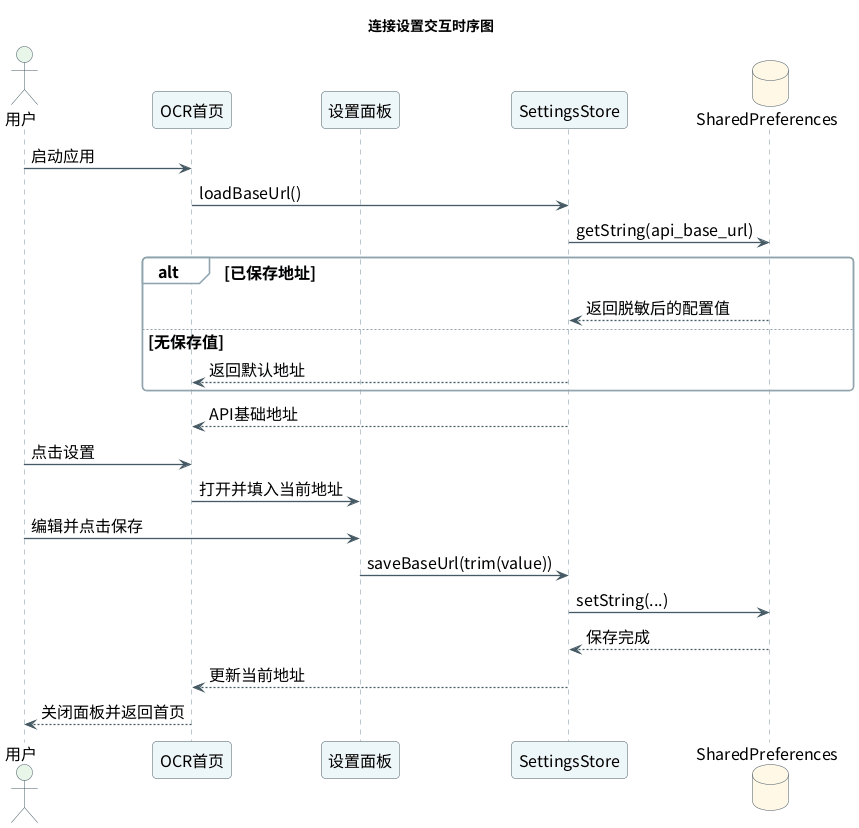

The diagram above was rendered by PlantUML. Its source (embedded in the PNG):
@startuml

skinparam backgroundColor white
skinparam defaultFontName Noto Sans CJK SC
skinparam defaultFontSize 16
skinparam shadowing false
skinparam roundcorner 8
skinparam ArrowColor #455A64
skinparam ArrowThickness 1.3
skinparam packageBorderColor #78909C
skinparam packageBackgroundColor #F8FAFB
skinparam componentBorderColor #455A64
skinparam componentBackgroundColor #EDF6F8
skinparam databaseBorderColor #455A64
skinparam databaseBackgroundColor #FFF8E6
skinparam actorBorderColor #455A64
skinparam actorBackgroundColor #E8F5E9
skinparam sequenceParticipantBorderColor #455A64
skinparam sequenceParticipantBackgroundColor #EDF6F8
skinparam sequenceLifeLineBorderColor #78909C
skinparam sequenceGroupBorderColor #90A4AE
skinparam sequenceGroupBackgroundColor #FAFCFD
skinparam activityBorderColor #455A64
skinparam activityBackgroundColor #EDF6F8
skinparam stateBorderColor #455A64
skinparam stateBackgroundColor #EDF6F8
skinparam classBorderColor #455A64
skinparam classBackgroundColor #F8FAFB
skinparam classAttributeFontSize 13
skinparam classMethodFontSize 13
skinparam linetype ortho

title 连接设置交互时序图

actor 用户
participant "OCR首页" as Home
participant "设置面板" as Sheet
participant "SettingsStore" as Store
database "SharedPreferences" as Prefs
用户 -> Home : 启动应用
Home -> Store : loadBaseUrl()
Store -> Prefs : getString(api_base_url)
alt 已保存地址
  Prefs --> Store : 返回脱敏后的配置值
else 无保存值
  Store --> Home : 返回默认地址
end
Store --> Home : API基础地址
用户 -> Home : 点击设置
Home -> Sheet : 打开并填入当前地址
用户 -> Sheet : 编辑并点击保存
Sheet -> Store : saveBaseUrl(trim(value))
Store -> Prefs : setString(...)
Prefs --> Store : 保存完成
Store --> Home : 更新当前地址
Home --> 用户 : 关闭面板并返回首页

@enduml